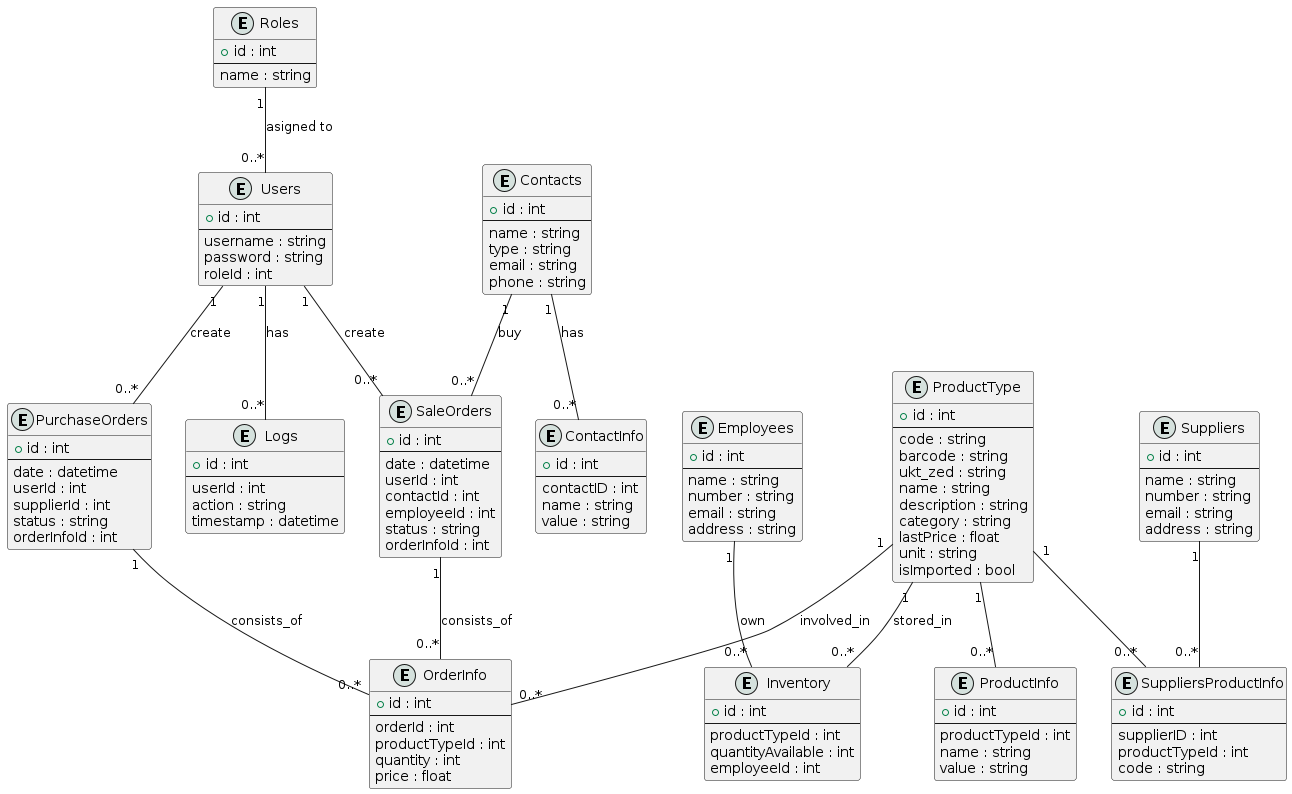

The diagram above was rendered by PlantUML. Its source (embedded in the PNG):
@startuml
!define table(x) class x << (T,#FFAAAA) >>
!define entity(x) class x << (E,#D5E1DD) >>

entity("Roles") {
  + id : int
  --
  name : string
}

entity("Users") {
  + id : int
  --
  username : string
  password : string
  roleId : int
}

entity("Logs") {
  + id : int
  --
  userId : int
  action : string
  timestamp : datetime
}

entity("Contacts") {
  + id : int
  --
  name : string
  type : string
  email : string
  phone : string
}

entity("ContactInfo") {
  + id : int
  --
  contactID : int
  name : string
  value : string
}

entity("Employees") {
  + id : int
  --
  name : string
  number : string
  email : string
  address : string
}

entity("Suppliers") {
  + id : int
  --
  name : string
  number : string
  email : string
  address : string
}

entity("SuppliersProductInfo") {
  + id : int
  --
  supplierID : int
  productTypeId : int
  code : string
}

entity("ProductInfo") {
  + id : int
  --
  productTypeId : int
  name : string
  value : string
}

entity("ProductType") {
  + id : int
  --
  code : string
  barcode : string
  ukt_zed : string
  name : string
  description : string
  category : string
  lastPrice : float
  unit : string
  isImported : bool
}

entity("Inventory") {
  + id : int
  --
  productTypeId : int
  quantityAvailable : int
  employeeId : int
}

entity("SaleOrders") {
  + id : int
  --
  date : datetime
  userId : int
  contactId : int
  employeeId : int
  status : string
  orderInfoId : int
}

entity("OrderInfo") {
  + id : int
  --
  orderId : int
  productTypeId : int
  quantity : int
  price : float
}

entity("PurchaseOrders") {
  + id : int
  --
  date : datetime
  userId : int
  supplierId : int
  status : string
  orderInfoId : int
}

Roles "1" -- "0..*" Users : asigned to
Users "1" -- "0..*" Logs : has
Users "1" -- "0..*" SaleOrders : create
Users "1" -- "0..*" PurchaseOrders : create
Employees "1" -- "0..*" Inventory : own
Contacts "1" -- "0..*" ContactInfo : has
Contacts "1" -- "0..*" SaleOrders : buy
ProductType "1" -- "0..*" ProductInfo
ProductType "1" -- "0..*" SuppliersProductInfo
Suppliers "1" -- "0..*" SuppliersProductInfo
ProductType "1" -- "0..*" Inventory : stored_in
ProductType "1" -- "0..*" OrderInfo : involved_in
SaleOrders "1" -- "0..*" OrderInfo : consists_of
PurchaseOrders "1" -- "0..*" OrderInfo : consists_of
@enduml